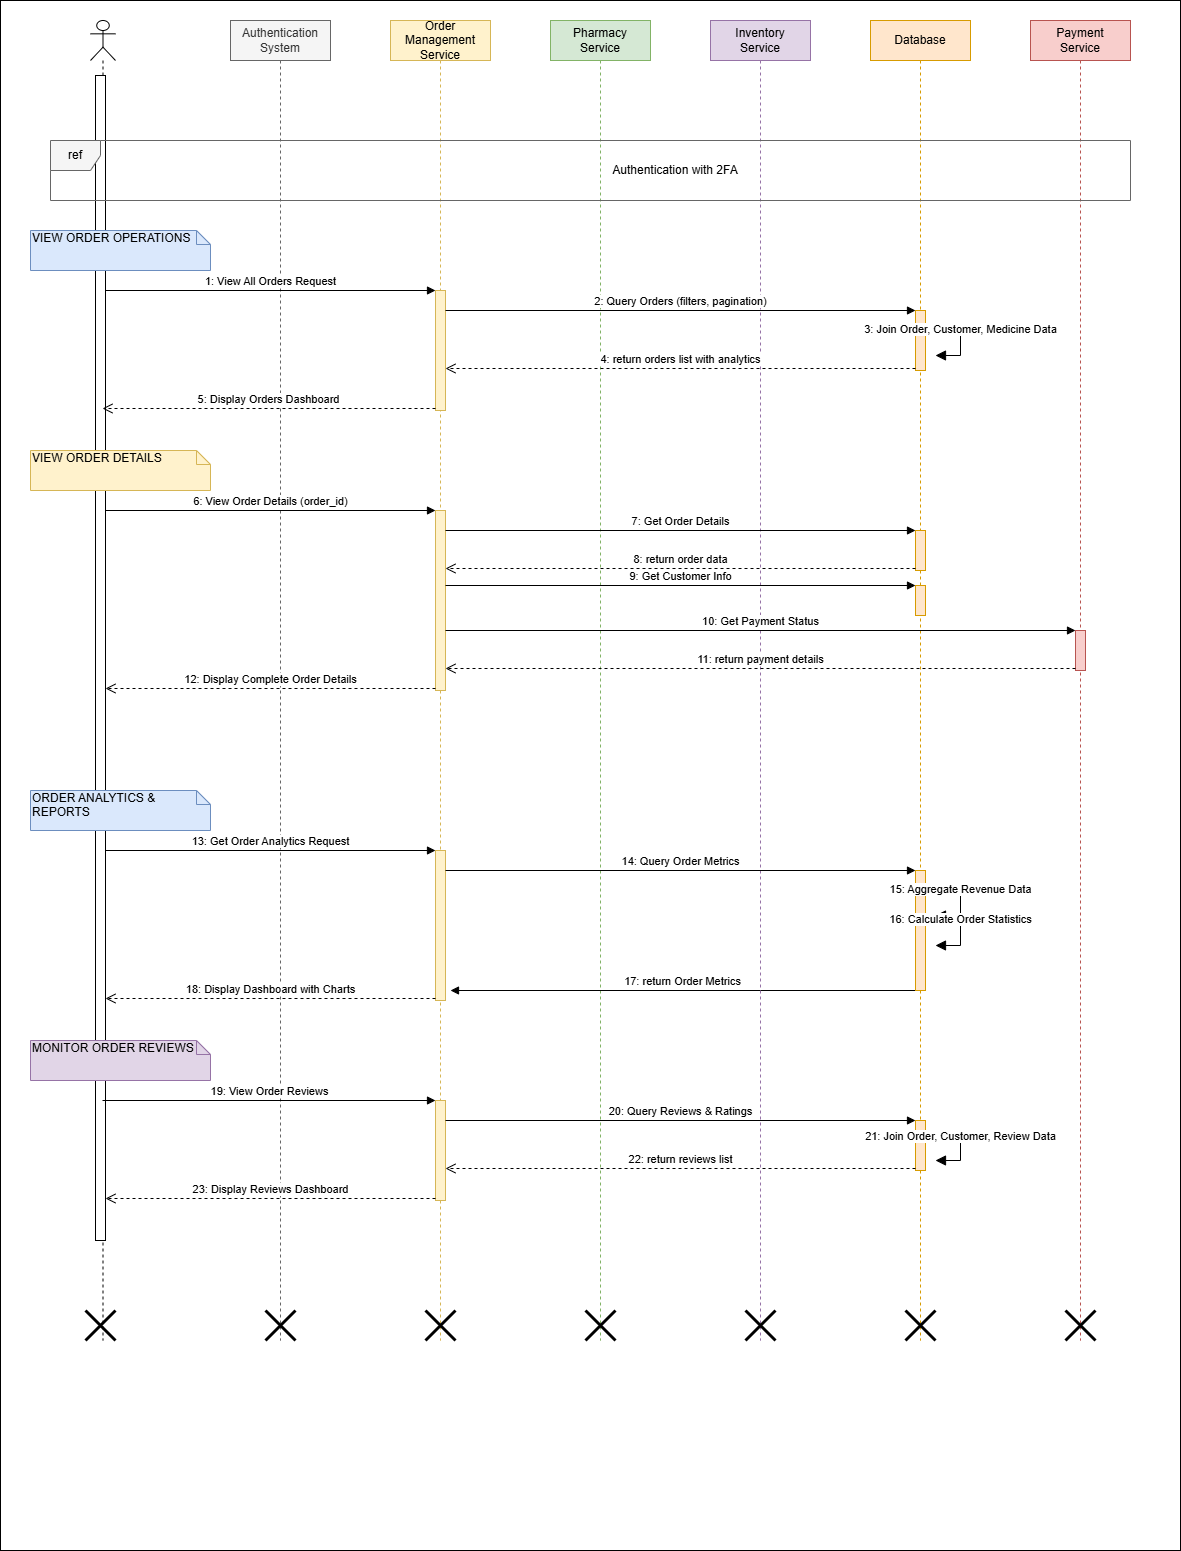

The diagram above was exported from draw.io. Its source (the exported page's mxGraphModel, read from the mxfile embedded in the PNG):
<mxGraphModel dx="1042" dy="634" grid="1" gridSize="10" guides="1" tooltips="1" connect="1" arrows="1" fold="1" page="1" pageScale="1" pageWidth="850" pageHeight="1100" math="0" shadow="0">
  <root>
    <mxCell id="0" />
    <mxCell id="1" parent="0" />
    <mxCell id="EQch9K5TQUnRzmnJChNf-127" value="" style="rounded=0;whiteSpace=wrap;html=1;" parent="1" vertex="1">
      <mxGeometry x="10" y="20" width="1180" height="1550" as="geometry" />
    </mxCell>
    <mxCell id="EQch9K5TQUnRzmnJChNf-115" value="" style="shape=umlLifeline;perimeter=lifelinePerimeter;whiteSpace=wrap;html=1;container=1;dropTarget=0;collapsible=0;recursiveResize=0;outlineConnect=0;portConstraint=eastwest;newEdgeStyle={&quot;curved&quot;:0,&quot;rounded&quot;:0};participant=umlActor;" parent="1" vertex="1">
      <mxGeometry x="100" y="40" width="25" height="1320" as="geometry" />
    </mxCell>
    <mxCell id="EQch9K5TQUnRzmnJChNf-116" value="" style="html=1;points=[[0,0,0,0,5],[0,1,0,0,-5],[1,0,0,0,5],[1,1,0,0,-5]];perimeter=orthogonalPerimeter;outlineConnect=0;targetShapes=umlLifeline;portConstraint=eastwest;newEdgeStyle={&quot;curved&quot;:0,&quot;rounded&quot;:0};" parent="EQch9K5TQUnRzmnJChNf-115" vertex="1">
      <mxGeometry x="5" y="55" width="10" height="1165" as="geometry" />
    </mxCell>
    <mxCell id="EQch9K5TQUnRzmnJChNf-118" value="" style="shape=umlDestroy;whiteSpace=wrap;html=1;strokeWidth=3;targetShapes=umlLifeline;" parent="EQch9K5TQUnRzmnJChNf-115" vertex="1">
      <mxGeometry x="-5" y="1290" width="30" height="30" as="geometry" />
    </mxCell>
    <mxCell id="EQch9K5TQUnRzmnJChNf-2" value="Authentication&#10;System" style="shape=umlLifeline;perimeter=lifelinePerimeter;whiteSpace=wrap;html=1;container=1;collapsible=0;recursiveResize=0;outlineConnect=0;fillColor=#f5f5f5;strokeColor=#666666;fontColor=#333333;" parent="1" vertex="1">
      <mxGeometry x="240" y="40" width="100" height="1320" as="geometry" />
    </mxCell>
    <mxCell id="EQch9K5TQUnRzmnJChNf-119" value="" style="shape=umlDestroy;whiteSpace=wrap;html=1;strokeWidth=3;targetShapes=umlLifeline;" parent="EQch9K5TQUnRzmnJChNf-2" vertex="1">
      <mxGeometry x="35" y="1290" width="30" height="30" as="geometry" />
    </mxCell>
    <mxCell id="EQch9K5TQUnRzmnJChNf-3" value="Order&#10;Management&#10;Service" style="shape=umlLifeline;perimeter=lifelinePerimeter;whiteSpace=wrap;html=1;container=1;collapsible=0;recursiveResize=0;outlineConnect=0;fillColor=#fff2cc;strokeColor=#d6b656;" parent="1" vertex="1">
      <mxGeometry x="400" y="40" width="100" height="1320" as="geometry" />
    </mxCell>
    <mxCell id="EQch9K5TQUnRzmnJChNf-120" value="" style="shape=umlDestroy;whiteSpace=wrap;html=1;strokeWidth=3;targetShapes=umlLifeline;" parent="EQch9K5TQUnRzmnJChNf-3" vertex="1">
      <mxGeometry x="35" y="1290" width="30" height="30" as="geometry" />
    </mxCell>
    <mxCell id="EQch9K5TQUnRzmnJChNf-4" value="Pharmacy&#10;Service" style="shape=umlLifeline;perimeter=lifelinePerimeter;whiteSpace=wrap;html=1;container=1;collapsible=0;recursiveResize=0;outlineConnect=0;fillColor=#d5e8d4;strokeColor=#82b366;" parent="1" vertex="1">
      <mxGeometry x="560" y="40" width="100" height="1320" as="geometry" />
    </mxCell>
    <mxCell id="EQch9K5TQUnRzmnJChNf-117" value="17: return Order Metrics" style="html=1;verticalAlign=bottom;endArrow=block;rounded=0;" parent="EQch9K5TQUnRzmnJChNf-4" edge="1">
      <mxGeometry relative="1" as="geometry">
        <mxPoint x="365" y="970" as="sourcePoint" />
        <mxPoint x="-100" y="970" as="targetPoint" />
      </mxGeometry>
    </mxCell>
    <mxCell id="EQch9K5TQUnRzmnJChNf-121" value="" style="shape=umlDestroy;whiteSpace=wrap;html=1;strokeWidth=3;targetShapes=umlLifeline;" parent="EQch9K5TQUnRzmnJChNf-4" vertex="1">
      <mxGeometry x="35" y="1290" width="30" height="30" as="geometry" />
    </mxCell>
    <mxCell id="EQch9K5TQUnRzmnJChNf-5" value="Inventory&#10;Service" style="shape=umlLifeline;perimeter=lifelinePerimeter;whiteSpace=wrap;html=1;container=1;collapsible=0;recursiveResize=0;outlineConnect=0;fillColor=#e1d5e7;strokeColor=#9673a6;" parent="1" vertex="1">
      <mxGeometry x="720" y="40" width="100" height="1320" as="geometry" />
    </mxCell>
    <mxCell id="EQch9K5TQUnRzmnJChNf-122" value="" style="shape=umlDestroy;whiteSpace=wrap;html=1;strokeWidth=3;targetShapes=umlLifeline;" parent="EQch9K5TQUnRzmnJChNf-5" vertex="1">
      <mxGeometry x="35" y="1290" width="30" height="30" as="geometry" />
    </mxCell>
    <mxCell id="EQch9K5TQUnRzmnJChNf-6" value="Database" style="shape=umlLifeline;perimeter=lifelinePerimeter;whiteSpace=wrap;html=1;container=1;collapsible=0;recursiveResize=0;outlineConnect=0;fillColor=#ffe6cc;strokeColor=#d79b00;" parent="1" vertex="1">
      <mxGeometry x="880" y="40" width="100" height="1320" as="geometry" />
    </mxCell>
    <mxCell id="EQch9K5TQUnRzmnJChNf-123" value="" style="shape=umlDestroy;whiteSpace=wrap;html=1;strokeWidth=3;targetShapes=umlLifeline;" parent="EQch9K5TQUnRzmnJChNf-6" vertex="1">
      <mxGeometry x="35" y="1290" width="30" height="30" as="geometry" />
    </mxCell>
    <mxCell id="EQch9K5TQUnRzmnJChNf-7" value="Payment&#10;Service" style="shape=umlLifeline;perimeter=lifelinePerimeter;whiteSpace=wrap;html=1;container=1;collapsible=0;recursiveResize=0;outlineConnect=0;fillColor=#f8cecc;strokeColor=#b85450;" parent="1" vertex="1">
      <mxGeometry x="1040" y="40" width="100" height="1320" as="geometry" />
    </mxCell>
    <mxCell id="EQch9K5TQUnRzmnJChNf-124" value="" style="shape=umlDestroy;whiteSpace=wrap;html=1;strokeWidth=3;targetShapes=umlLifeline;" parent="EQch9K5TQUnRzmnJChNf-7" vertex="1">
      <mxGeometry x="35" y="1290" width="30" height="30" as="geometry" />
    </mxCell>
    <mxCell id="EQch9K5TQUnRzmnJChNf-10" value="ref" style="shape=umlFrame;whiteSpace=wrap;html=1;width=50;height=30;fillColor=#f5f5f5;strokeColor=#666666;" parent="1" vertex="1">
      <mxGeometry x="60" y="160" width="1080" height="60" as="geometry" />
    </mxCell>
    <mxCell id="EQch9K5TQUnRzmnJChNf-11" value="Authentication with 2FA" style="text;html=1;align=center;verticalAlign=middle;whiteSpace=wrap;" parent="1" vertex="1">
      <mxGeometry x="610" y="175" width="150" height="30" as="geometry" />
    </mxCell>
    <mxCell id="EQch9K5TQUnRzmnJChNf-12" value="VIEW ORDER OPERATIONS" style="shape=note;whiteSpace=wrap;html=1;size=14;verticalAlign=top;align=left;spacingTop=-6;fillColor=#dae8fc;strokeColor=#6c8ebf;" parent="1" vertex="1">
      <mxGeometry x="40" y="250" width="180" height="40" as="geometry" />
    </mxCell>
    <mxCell id="EQch9K5TQUnRzmnJChNf-13" value="1: View All Orders Request" style="html=1;verticalAlign=bottom;endArrow=block;entryX=0;entryY=0;rounded=0;" parent="1" source="EQch9K5TQUnRzmnJChNf-116" edge="1">
      <mxGeometry relative="1" as="geometry">
        <mxPoint x="130" y="310" as="sourcePoint" />
        <mxPoint x="445" y="310" as="targetPoint" />
      </mxGeometry>
    </mxCell>
    <mxCell id="EQch9K5TQUnRzmnJChNf-14" value="" style="html=1;points=[];perimeter=orthogonalPerimeter;fillColor=#fff2cc;strokeColor=#d6b656;" parent="1" vertex="1">
      <mxGeometry x="445" y="310" width="10" height="120" as="geometry" />
    </mxCell>
    <mxCell id="EQch9K5TQUnRzmnJChNf-15" value="2: Query Orders (filters, pagination)" style="html=1;verticalAlign=bottom;endArrow=block;entryX=0;entryY=0;rounded=0;" parent="1" edge="1">
      <mxGeometry relative="1" as="geometry">
        <mxPoint x="455" y="330" as="sourcePoint" />
        <mxPoint x="925" y="330" as="targetPoint" />
      </mxGeometry>
    </mxCell>
    <mxCell id="EQch9K5TQUnRzmnJChNf-16" value="" style="html=1;points=[];perimeter=orthogonalPerimeter;fillColor=#ffe6cc;strokeColor=#d79b00;" parent="1" vertex="1">
      <mxGeometry x="925" y="330" width="10" height="60" as="geometry" />
    </mxCell>
    <mxCell id="EQch9K5TQUnRzmnJChNf-17" value="3: Join Order, Customer, Medicine Data" style="html=1;verticalAlign=bottom;endArrow=block;endSize=8;rounded=0;" parent="1" edge="1">
      <mxGeometry relative="1" as="geometry">
        <mxPoint x="935" y="350" as="sourcePoint" />
        <mxPoint x="945" y="375" as="targetPoint" />
        <Array as="points">
          <mxPoint x="970" y="350" />
          <mxPoint x="970" y="375" />
        </Array>
      </mxGeometry>
    </mxCell>
    <mxCell id="EQch9K5TQUnRzmnJChNf-18" value="4: return orders list with analytics" style="html=1;verticalAlign=bottom;endArrow=open;dashed=1;endSize=8;exitX=0;exitY=0.95;rounded=0;" parent="1" edge="1">
      <mxGeometry relative="1" as="geometry">
        <mxPoint x="925" y="388" as="sourcePoint" />
        <mxPoint x="455" y="388" as="targetPoint" />
      </mxGeometry>
    </mxCell>
    <mxCell id="EQch9K5TQUnRzmnJChNf-19" value="5: Display Orders Dashboard" style="html=1;verticalAlign=bottom;endArrow=open;dashed=1;endSize=8;exitX=0;exitY=0.95;rounded=0;" parent="1" target="EQch9K5TQUnRzmnJChNf-115" edge="1">
      <mxGeometry relative="1" as="geometry">
        <mxPoint x="445" y="428" as="sourcePoint" />
        <mxPoint x="130" y="428" as="targetPoint" />
      </mxGeometry>
    </mxCell>
    <mxCell id="EQch9K5TQUnRzmnJChNf-20" value="VIEW ORDER DETAILS" style="shape=note;whiteSpace=wrap;html=1;size=14;verticalAlign=top;align=left;spacingTop=-6;fillColor=#fff2cc;strokeColor=#d6b656;" parent="1" vertex="1">
      <mxGeometry x="40" y="470" width="180" height="40" as="geometry" />
    </mxCell>
    <mxCell id="EQch9K5TQUnRzmnJChNf-21" value="6: View Order Details (order_id)" style="html=1;verticalAlign=bottom;endArrow=block;entryX=0;entryY=0;rounded=0;" parent="1" source="EQch9K5TQUnRzmnJChNf-116" edge="1">
      <mxGeometry relative="1" as="geometry">
        <mxPoint x="130" y="530" as="sourcePoint" />
        <mxPoint x="445" y="530" as="targetPoint" />
      </mxGeometry>
    </mxCell>
    <mxCell id="EQch9K5TQUnRzmnJChNf-22" value="" style="html=1;points=[];perimeter=orthogonalPerimeter;fillColor=#fff2cc;strokeColor=#d6b656;" parent="1" vertex="1">
      <mxGeometry x="445" y="530" width="10" height="180" as="geometry" />
    </mxCell>
    <mxCell id="EQch9K5TQUnRzmnJChNf-23" value="7: Get Order Details" style="html=1;verticalAlign=bottom;endArrow=block;entryX=0;entryY=0;rounded=0;" parent="1" edge="1">
      <mxGeometry relative="1" as="geometry">
        <mxPoint x="455" y="550" as="sourcePoint" />
        <mxPoint x="925" y="550" as="targetPoint" />
      </mxGeometry>
    </mxCell>
    <mxCell id="EQch9K5TQUnRzmnJChNf-24" value="" style="html=1;points=[];perimeter=orthogonalPerimeter;fillColor=#ffe6cc;strokeColor=#d79b00;" parent="1" vertex="1">
      <mxGeometry x="925" y="550" width="10" height="40" as="geometry" />
    </mxCell>
    <mxCell id="EQch9K5TQUnRzmnJChNf-25" value="8: return order data" style="html=1;verticalAlign=bottom;endArrow=open;dashed=1;endSize=8;exitX=0;exitY=0.95;rounded=0;" parent="1" edge="1">
      <mxGeometry relative="1" as="geometry">
        <mxPoint x="925" y="588" as="sourcePoint" />
        <mxPoint x="455" y="588" as="targetPoint" />
      </mxGeometry>
    </mxCell>
    <mxCell id="EQch9K5TQUnRzmnJChNf-26" value="9: Get Customer Info" style="html=1;verticalAlign=bottom;endArrow=block;entryX=0;entryY=0;rounded=0;" parent="1" edge="1">
      <mxGeometry relative="1" as="geometry">
        <mxPoint x="455" y="605" as="sourcePoint" />
        <mxPoint x="925" y="605" as="targetPoint" />
      </mxGeometry>
    </mxCell>
    <mxCell id="EQch9K5TQUnRzmnJChNf-27" value="" style="html=1;points=[];perimeter=orthogonalPerimeter;fillColor=#ffe6cc;strokeColor=#d79b00;" parent="1" vertex="1">
      <mxGeometry x="925" y="605" width="10" height="30" as="geometry" />
    </mxCell>
    <mxCell id="EQch9K5TQUnRzmnJChNf-28" value="10: Get Payment Status" style="html=1;verticalAlign=bottom;endArrow=block;entryX=0;entryY=0;rounded=0;" parent="1" edge="1">
      <mxGeometry relative="1" as="geometry">
        <mxPoint x="455" y="650" as="sourcePoint" />
        <mxPoint x="1085" y="650" as="targetPoint" />
      </mxGeometry>
    </mxCell>
    <mxCell id="EQch9K5TQUnRzmnJChNf-29" value="" style="html=1;points=[];perimeter=orthogonalPerimeter;fillColor=#f8cecc;strokeColor=#b85450;" parent="1" vertex="1">
      <mxGeometry x="1085" y="650" width="10" height="40" as="geometry" />
    </mxCell>
    <mxCell id="EQch9K5TQUnRzmnJChNf-30" value="11: return payment details" style="html=1;verticalAlign=bottom;endArrow=open;dashed=1;endSize=8;exitX=0;exitY=0.95;rounded=0;" parent="1" edge="1">
      <mxGeometry relative="1" as="geometry">
        <mxPoint x="1085" y="688" as="sourcePoint" />
        <mxPoint x="455" y="688" as="targetPoint" />
      </mxGeometry>
    </mxCell>
    <mxCell id="EQch9K5TQUnRzmnJChNf-31" value="12: Display Complete Order Details" style="html=1;verticalAlign=bottom;endArrow=open;dashed=1;endSize=8;exitX=0;exitY=0.95;rounded=0;" parent="1" target="EQch9K5TQUnRzmnJChNf-116" edge="1">
      <mxGeometry relative="1" as="geometry">
        <mxPoint x="445" y="708" as="sourcePoint" />
        <mxPoint x="130" y="708" as="targetPoint" />
      </mxGeometry>
    </mxCell>
    <mxCell id="EQch9K5TQUnRzmnJChNf-45" value="" style="line;strokeWidth=1;dashed=1;labelPosition=right;verticalLabelPosition=middle;align=left;verticalAlign=middle;spacingLeft=20;html=1;" parent="1" edge="1">
      <mxGeometry x="380" y="995" width="1050" height="10" as="geometry" />
    </mxCell>
    <mxCell id="EQch9K5TQUnRzmnJChNf-51" value="" style="line;strokeWidth=1;dashed=1;labelPosition=right;verticalLabelPosition=middle;align=left;verticalAlign=middle;spacingLeft=20;html=1;" parent="1" edge="1">
      <mxGeometry x="380" y="1115" width="1050" height="10" as="geometry" />
    </mxCell>
    <mxCell id="EQch9K5TQUnRzmnJChNf-71" value="" style="line;strokeWidth=1;dashed=1;labelPosition=right;verticalLabelPosition=middle;align=left;verticalAlign=middle;spacingLeft=20;html=1;" parent="1" edge="1">
      <mxGeometry x="380" y="1480" width="1050" height="10" as="geometry" />
    </mxCell>
    <mxCell id="EQch9K5TQUnRzmnJChNf-81" value="ORDER ANALYTICS &amp; REPORTS" style="shape=note;whiteSpace=wrap;html=1;size=14;verticalAlign=top;align=left;spacingTop=-6;fillColor=#dae8fc;strokeColor=#6c8ebf;" parent="1" vertex="1">
      <mxGeometry x="40" y="810" width="180" height="40" as="geometry" />
    </mxCell>
    <mxCell id="EQch9K5TQUnRzmnJChNf-82" value="13: Get Order Analytics Request" style="html=1;verticalAlign=bottom;endArrow=block;entryX=0;entryY=0;rounded=0;" parent="1" source="EQch9K5TQUnRzmnJChNf-116" edge="1">
      <mxGeometry relative="1" as="geometry">
        <mxPoint x="130" y="870" as="sourcePoint" />
        <mxPoint x="445" y="870" as="targetPoint" />
      </mxGeometry>
    </mxCell>
    <mxCell id="EQch9K5TQUnRzmnJChNf-83" value="" style="html=1;points=[];perimeter=orthogonalPerimeter;fillColor=#fff2cc;strokeColor=#d6b656;" parent="1" vertex="1">
      <mxGeometry x="445" y="870" width="10" height="150" as="geometry" />
    </mxCell>
    <mxCell id="EQch9K5TQUnRzmnJChNf-84" value="14: Query Order Metrics" style="html=1;verticalAlign=bottom;endArrow=block;entryX=0;entryY=0;rounded=0;" parent="1" edge="1">
      <mxGeometry relative="1" as="geometry">
        <mxPoint x="455" y="890" as="sourcePoint" />
        <mxPoint x="925" y="890" as="targetPoint" />
      </mxGeometry>
    </mxCell>
    <mxCell id="EQch9K5TQUnRzmnJChNf-85" value="" style="html=1;points=[];perimeter=orthogonalPerimeter;fillColor=#ffe6cc;strokeColor=#d79b00;" parent="1" vertex="1">
      <mxGeometry x="925" y="890" width="10" height="120" as="geometry" />
    </mxCell>
    <mxCell id="EQch9K5TQUnRzmnJChNf-86" value="15: Aggregate Revenue Data" style="html=1;verticalAlign=bottom;endArrow=block;endSize=8;rounded=0;" parent="1" edge="1">
      <mxGeometry relative="1" as="geometry">
        <mxPoint x="935" y="910" as="sourcePoint" />
        <mxPoint x="945" y="935" as="targetPoint" />
        <Array as="points">
          <mxPoint x="970" y="910" />
          <mxPoint x="970" y="935" />
        </Array>
      </mxGeometry>
    </mxCell>
    <mxCell id="EQch9K5TQUnRzmnJChNf-87" value="16: Calculate Order Statistics" style="html=1;verticalAlign=bottom;endArrow=block;endSize=8;rounded=0;" parent="1" edge="1">
      <mxGeometry relative="1" as="geometry">
        <mxPoint x="935" y="940" as="sourcePoint" />
        <mxPoint x="945" y="965" as="targetPoint" />
        <Array as="points">
          <mxPoint x="970" y="940" />
          <mxPoint x="970" y="965" />
        </Array>
      </mxGeometry>
    </mxCell>
    <mxCell id="EQch9K5TQUnRzmnJChNf-89" value="18: Display Dashboard with Charts" style="html=1;verticalAlign=bottom;endArrow=open;dashed=1;endSize=8;exitX=0;exitY=0.95;rounded=0;" parent="1" target="EQch9K5TQUnRzmnJChNf-116" edge="1">
      <mxGeometry relative="1" as="geometry">
        <mxPoint x="445" y="1018" as="sourcePoint" />
        <mxPoint x="130" y="1018" as="targetPoint" />
      </mxGeometry>
    </mxCell>
    <mxCell id="EQch9K5TQUnRzmnJChNf-90" value="MONITOR ORDER REVIEWS" style="shape=note;whiteSpace=wrap;html=1;size=14;verticalAlign=top;align=left;spacingTop=-6;fillColor=#e1d5e7;strokeColor=#9673a6;" parent="1" vertex="1">
      <mxGeometry x="40" y="1060" width="180" height="40" as="geometry" />
    </mxCell>
    <mxCell id="EQch9K5TQUnRzmnJChNf-91" value="19: View Order Reviews" style="html=1;verticalAlign=bottom;endArrow=block;entryX=0;entryY=0;rounded=0;" parent="1" source="EQch9K5TQUnRzmnJChNf-115" edge="1">
      <mxGeometry relative="1" as="geometry">
        <mxPoint x="130" y="1120" as="sourcePoint" />
        <mxPoint x="445" y="1120" as="targetPoint" />
      </mxGeometry>
    </mxCell>
    <mxCell id="EQch9K5TQUnRzmnJChNf-92" value="" style="html=1;points=[];perimeter=orthogonalPerimeter;fillColor=#fff2cc;strokeColor=#d6b656;" parent="1" vertex="1">
      <mxGeometry x="445" y="1120" width="10" height="100" as="geometry" />
    </mxCell>
    <mxCell id="EQch9K5TQUnRzmnJChNf-93" value="20: Query Reviews &amp;amp; Ratings" style="html=1;verticalAlign=bottom;endArrow=block;entryX=0;entryY=0;rounded=0;" parent="1" edge="1">
      <mxGeometry relative="1" as="geometry">
        <mxPoint x="455" y="1140" as="sourcePoint" />
        <mxPoint x="925" y="1140" as="targetPoint" />
      </mxGeometry>
    </mxCell>
    <mxCell id="EQch9K5TQUnRzmnJChNf-94" value="" style="html=1;points=[];perimeter=orthogonalPerimeter;fillColor=#ffe6cc;strokeColor=#d79b00;" parent="1" vertex="1">
      <mxGeometry x="925" y="1140" width="10" height="50" as="geometry" />
    </mxCell>
    <mxCell id="EQch9K5TQUnRzmnJChNf-95" value="21: Join Order, Customer, Review Data" style="html=1;verticalAlign=bottom;endArrow=block;endSize=8;rounded=0;" parent="1" edge="1">
      <mxGeometry relative="1" as="geometry">
        <mxPoint x="935" y="1160" as="sourcePoint" />
        <mxPoint x="945" y="1180" as="targetPoint" />
        <Array as="points">
          <mxPoint x="970" y="1160" />
          <mxPoint x="970" y="1180" />
        </Array>
      </mxGeometry>
    </mxCell>
    <mxCell id="EQch9K5TQUnRzmnJChNf-96" value="22: return reviews list" style="html=1;verticalAlign=bottom;endArrow=open;dashed=1;endSize=8;exitX=0;exitY=0.95;rounded=0;" parent="1" edge="1">
      <mxGeometry relative="1" as="geometry">
        <mxPoint x="925" y="1188" as="sourcePoint" />
        <mxPoint x="455" y="1188" as="targetPoint" />
      </mxGeometry>
    </mxCell>
    <mxCell id="EQch9K5TQUnRzmnJChNf-97" value="23: Display Reviews Dashboard" style="html=1;verticalAlign=bottom;endArrow=open;dashed=1;endSize=8;exitX=0;exitY=0.95;rounded=0;" parent="1" target="EQch9K5TQUnRzmnJChNf-116" edge="1">
      <mxGeometry relative="1" as="geometry">
        <mxPoint x="445" y="1218" as="sourcePoint" />
        <mxPoint x="130" y="1218" as="targetPoint" />
      </mxGeometry>
    </mxCell>
  </root>
</mxGraphModel>